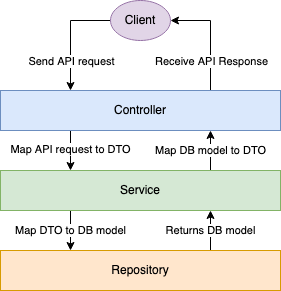

The diagram above was exported from draw.io. Its source (the exported page's mxGraphModel, read from the mxfile embedded in the PNG):
<mxGraphModel dx="987" dy="662" grid="1" gridSize="10" guides="1" tooltips="1" connect="1" arrows="1" fold="1" page="1" pageScale="1" pageWidth="850" pageHeight="1100" math="0" shadow="0">
  <root>
    <mxCell id="0" />
    <mxCell id="1" parent="0" />
    <mxCell id="DmIQTKl9OlajyACzvmGh-8" style="edgeStyle=orthogonalEdgeStyle;rounded=0;orthogonalLoop=1;jettySize=auto;html=1;exitX=0.25;exitY=1;exitDx=0;exitDy=0;entryX=0.25;entryY=0;entryDx=0;entryDy=0;" edge="1" parent="1" source="DmIQTKl9OlajyACzvmGh-1" target="DmIQTKl9OlajyACzvmGh-3">
      <mxGeometry relative="1" as="geometry" />
    </mxCell>
    <mxCell id="DmIQTKl9OlajyACzvmGh-10" value="&lt;div&gt;Map API request to DTO&lt;/div&gt;" style="edgeLabel;html=1;align=center;verticalAlign=middle;resizable=0;points=[];" vertex="1" connectable="0" parent="DmIQTKl9OlajyACzvmGh-8">
      <mxGeometry x="-0.1" y="-1" relative="1" as="geometry">
        <mxPoint as="offset" />
      </mxGeometry>
    </mxCell>
    <mxCell id="DmIQTKl9OlajyACzvmGh-20" style="edgeStyle=orthogonalEdgeStyle;rounded=0;orthogonalLoop=1;jettySize=auto;html=1;exitX=0.75;exitY=0;exitDx=0;exitDy=0;entryX=1;entryY=0.5;entryDx=0;entryDy=0;" edge="1" parent="1" source="DmIQTKl9OlajyACzvmGh-1" target="DmIQTKl9OlajyACzvmGh-16">
      <mxGeometry relative="1" as="geometry" />
    </mxCell>
    <mxCell id="DmIQTKl9OlajyACzvmGh-22" value="&lt;div&gt;Receive API Response&lt;/div&gt;" style="edgeLabel;html=1;align=center;verticalAlign=middle;resizable=0;points=[];" vertex="1" connectable="0" parent="DmIQTKl9OlajyACzvmGh-20">
      <mxGeometry x="-0.3818" relative="1" as="geometry">
        <mxPoint y="4" as="offset" />
      </mxGeometry>
    </mxCell>
    <mxCell id="DmIQTKl9OlajyACzvmGh-1" value="&lt;div&gt;Controller&lt;/div&gt;" style="rounded=0;whiteSpace=wrap;html=1;fillColor=#dae8fc;strokeColor=#6c8ebf;" vertex="1" parent="1">
      <mxGeometry x="40" y="130" width="280" height="40" as="geometry" />
    </mxCell>
    <mxCell id="DmIQTKl9OlajyACzvmGh-9" value="&lt;div&gt;Map DB model to DTO&lt;/div&gt;" style="edgeStyle=orthogonalEdgeStyle;rounded=0;orthogonalLoop=1;jettySize=auto;html=1;exitX=0.75;exitY=0;exitDx=0;exitDy=0;entryX=0.75;entryY=1;entryDx=0;entryDy=0;" edge="1" parent="1" source="DmIQTKl9OlajyACzvmGh-3" target="DmIQTKl9OlajyACzvmGh-1">
      <mxGeometry relative="1" as="geometry" />
    </mxCell>
    <mxCell id="DmIQTKl9OlajyACzvmGh-12" value="&lt;div&gt;Map DTO to DB model&lt;/div&gt;" style="edgeStyle=orthogonalEdgeStyle;rounded=0;orthogonalLoop=1;jettySize=auto;html=1;exitX=0.25;exitY=1;exitDx=0;exitDy=0;entryX=0.25;entryY=0;entryDx=0;entryDy=0;" edge="1" parent="1" source="DmIQTKl9OlajyACzvmGh-3" target="DmIQTKl9OlajyACzvmGh-4">
      <mxGeometry relative="1" as="geometry" />
    </mxCell>
    <mxCell id="DmIQTKl9OlajyACzvmGh-3" value="Service" style="rounded=0;whiteSpace=wrap;html=1;fillColor=#d5e8d4;strokeColor=#82b366;" vertex="1" parent="1">
      <mxGeometry x="40" y="210" width="280" height="40" as="geometry" />
    </mxCell>
    <mxCell id="DmIQTKl9OlajyACzvmGh-13" value="Returns DB model" style="edgeStyle=orthogonalEdgeStyle;rounded=0;orthogonalLoop=1;jettySize=auto;html=1;exitX=0.75;exitY=0;exitDx=0;exitDy=0;entryX=0.75;entryY=1;entryDx=0;entryDy=0;" edge="1" parent="1" source="DmIQTKl9OlajyACzvmGh-4" target="DmIQTKl9OlajyACzvmGh-3">
      <mxGeometry relative="1" as="geometry" />
    </mxCell>
    <mxCell id="DmIQTKl9OlajyACzvmGh-4" value="&lt;div&gt;Repository&lt;/div&gt;" style="rounded=0;whiteSpace=wrap;html=1;fillColor=#ffe6cc;strokeColor=#d79b00;" vertex="1" parent="1">
      <mxGeometry x="40" y="290" width="280" height="40" as="geometry" />
    </mxCell>
    <mxCell id="DmIQTKl9OlajyACzvmGh-17" style="edgeStyle=orthogonalEdgeStyle;rounded=0;orthogonalLoop=1;jettySize=auto;html=1;exitX=0;exitY=0.5;exitDx=0;exitDy=0;entryX=0.25;entryY=0;entryDx=0;entryDy=0;" edge="1" parent="1" source="DmIQTKl9OlajyACzvmGh-16" target="DmIQTKl9OlajyACzvmGh-1">
      <mxGeometry relative="1" as="geometry">
        <Array as="points">
          <mxPoint x="110" y="60" />
        </Array>
      </mxGeometry>
    </mxCell>
    <mxCell id="DmIQTKl9OlajyACzvmGh-19" value="Send API request" style="edgeLabel;html=1;align=center;verticalAlign=middle;resizable=0;points=[];" vertex="1" connectable="0" parent="DmIQTKl9OlajyACzvmGh-17">
      <mxGeometry x="0.3091" relative="1" as="geometry">
        <mxPoint y="8" as="offset" />
      </mxGeometry>
    </mxCell>
    <mxCell id="DmIQTKl9OlajyACzvmGh-16" value="Client" style="ellipse;whiteSpace=wrap;html=1;fillColor=#e1d5e7;strokeColor=#9673a6;" vertex="1" parent="1">
      <mxGeometry x="150" y="40" width="60" height="40" as="geometry" />
    </mxCell>
  </root>
</mxGraphModel>